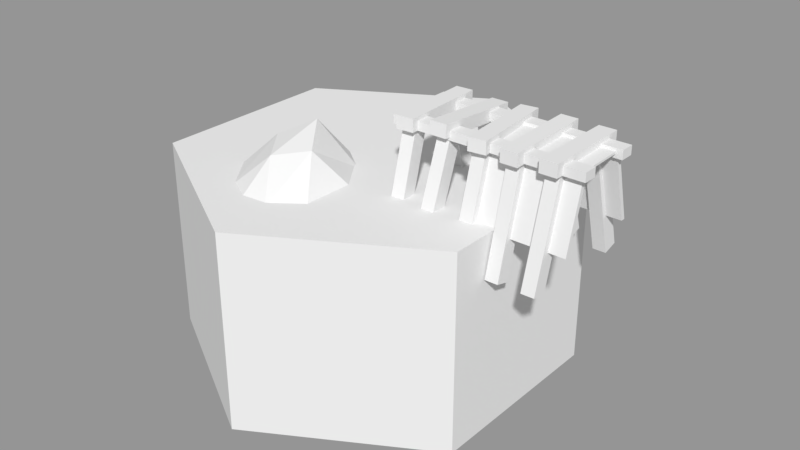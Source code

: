 # Source: mine01.blend  (saved by Blender 2.79.0; exported with 4.5.12 LTS)
import bpy
from mathutils import Matrix  # noqa: F401  (used for matrix-valued properties, if any)

bpy.ops.wm.read_factory_settings(use_empty=True)
scene = bpy.context.scene
scene.name = 'Scene'

# ---- collections
col_collection_1 = bpy.data.collections.new('Collection 1'); scene.collection.children.link(col_collection_1)

# ---- materials (node trees are filled in below, after node groups)
mat_stone = bpy.data.materials.new('Stone')
mat_stone.alpha_threshold = 0.0
mat_stone.use_transparent_shadow = False
mat_stone.roughness = 0.5
mat_wood = bpy.data.materials.new('Wood')
mat_wood.alpha_threshold = 0.0
mat_wood.use_transparent_shadow = False
mat_wood.roughness = 0.5
mat_top = bpy.data.materials.new('Top')
mat_top.alpha_threshold = 0.0
mat_top.use_transparent_shadow = False
mat_top.roughness = 0.5
mat_base = bpy.data.materials.new('Base')
mat_base.alpha_threshold = 0.0
mat_base.use_transparent_shadow = False
mat_base.roughness = 0.5
mat_road = bpy.data.materials.new('Road')
mat_road.alpha_threshold = 0.0
mat_road.use_transparent_shadow = False
mat_road.roughness = 0.5
mat_rubble = bpy.data.materials.new('Rubble')
mat_rubble.alpha_threshold = 0.0
mat_rubble.use_transparent_shadow = False
mat_rubble.roughness = 0.5

# ---- material node trees

# ---- meshes
me_mine = bpy.data.meshes.new('Mine')
me_mine.from_pydata([(0.3581, 0.1266, 0.1417), (0.3581, 0.05305, 0.4052), (0.3581, 0.1371, 0.1447), (0.3581, 0.0635, 0.4081), (0.3722, 0.06995, 0.4118), (0.3722, 0.06982, 0.417), (0.3722, -0.0806, 0.4079), (0.3722, -0.08074, 0.4132), (0.3581, -0.1364, 0.1417), (0.3581, -0.06284, 0.4052), (0.3581, -0.1469, 0.1447), (0.3581, -0.07329, 0.4081), (0.3931, -0.1364, 0.1417), (0.3931, -0.1444, 0.1534), (0.3931, -0.1444, 0.144), (0.3968, -0.1469, 0.1447), (0.3931, 0.1266, 0.1417), (0.3931, 0.1371, 0.1447), (0.3931, 0.1107, 0.239), (0.3931, 0.09946, 0.239), (0.3931, -0.1092, 0.239), (0.3931, -0.1205, 0.239), (0.6032, -0.1092, 0.239), (0.6032, -0.1205, 0.239), (0.6032, 0.06995, 0.4118), (0.6032, -0.08074, 0.4132), (0.6032, 0.06982, 0.417), (0.6032, -0.0806, 0.4079), (0.6032, 0.1107, 0.239), (0.6032, 0.0635, 0.4081), (0.6032, 0.05305, 0.4052), (0.6032, 0.09946, 0.239), (0.6032, -0.06284, 0.4052), (0.6032, -0.08346, 0.3313), (0.6032, -0.07329, 0.4081), (0.1908, 0.1528, 0.1512), (0.1939, 0.07656, 0.4246), (0.1923, 0.1166, 0.1411), (0.1953, 0.04036, 0.4144), (0.1578, 0.1511, 0.1512), (0.1609, 0.0748, 0.4246), (0.1593, 0.1149, 0.1411), (0.1624, 0.0386, 0.4144), (0.619, -0.06026, 0.4007), (0.619, -0.06026, 0.423), (0.619, -0.09529, 0.4007), (0.619, -0.09529, 0.423), (0.1381, -0.06026, 0.4007), (0.1381, -0.06026, 0.423), (0.1381, -0.09529, 0.4007), (0.1381, -0.09529, 0.423), (0.619, 0.08072, 0.4007), (0.619, 0.08072, 0.423), (0.619, 0.04569, 0.4007), (0.619, 0.04569, 0.423), (0.1381, 0.08072, 0.4007), (0.1381, 0.08072, 0.423), (0.1381, 0.04569, 0.4007), (0.1381, 0.04569, 0.423), (0.5675, 0.1088, 0.4013), (0.5675, 0.1088, 0.433), (0.5675, -0.1149, 0.4013), (0.5675, -0.1149, 0.433), (0.5242, 0.1088, 0.4013), (0.5242, 0.1088, 0.433), (0.5242, -0.1149, 0.4013), (0.5242, -0.1149, 0.433), (0.4765, 0.1068, 0.4042), (0.4765, 0.106, 0.4359), (0.4765, -0.1168, 0.3984), (0.4765, -0.1176, 0.4301), (0.4332, 0.1068, 0.4042), (0.4332, 0.106, 0.4359), (0.4332, -0.1168, 0.3984), (0.4332, -0.1176, 0.4301), (0.3737, 0.1109, 0.4013), (0.3737, 0.1109, 0.433), (0.3955, -0.1114, 0.4013), (0.3955, -0.1114, 0.433), (0.3308, 0.1053, 0.4013), (0.3308, 0.1053, 0.433), (0.3526, -0.117, 0.4013), (0.3526, -0.117, 0.433), (0.291, 0.1136, 0.3933), (0.291, 0.1158, 0.4249), (0.291, -0.1096, 0.4087), (0.291, -0.1074, 0.4403), (0.2478, 0.1136, 0.3933), (0.2478, 0.1158, 0.4249), (0.2478, -0.1096, 0.4087), (0.2478, -0.1074, 0.4403), (0.1977, 0.1099, 0.4013), (0.1977, 0.1099, 0.433), (0.2066, -0.1136, 0.4013), (0.2066, -0.1136, 0.433), (0.1545, 0.1076, 0.4013), (0.1545, 0.1076, 0.433), (0.1634, -0.1159, 0.4013), (0.1634, -0.1159, 0.433), (0.529, -0.1623, 0.1512), (0.5285, -0.08592, 0.4246), (0.5287, -0.126, 0.1411), (0.5282, -0.04968, 0.4144), (0.562, -0.162, 0.1512), (0.5615, -0.08563, 0.4246), (0.5617, -0.1257, 0.1411), (0.5612, -0.04939, 0.4144), (0.4368, -0.158, 0.1472), (0.4366, -0.0888, 0.4224), (0.4367, -0.1216, 0.138), (0.4364, -0.05231, 0.4132), (0.4698, -0.1579, 0.1472), (0.4696, -0.08863, 0.4224), (0.4697, -0.1214, 0.138), (0.4694, -0.05214, 0.4132), (0.3505, -0.1631, 0.1512), (0.3502, -0.08675, 0.4246), (0.3504, -0.1268, 0.1411), (0.3501, -0.05051, 0.4144), (0.3835, -0.1629, 0.1512), (0.3832, -0.08658, 0.4246), (0.3834, -0.1267, 0.1411), (0.3831, -0.05034, 0.4144), (0.255, -0.1753, 0.1625), (0.2548, -0.08037, 0.43), (0.2549, -0.1399, 0.1499), (0.2546, -0.04491, 0.4174), (0.288, -0.1752, 0.1625), (0.2878, -0.0802, 0.43), (0.2879, -0.1397, 0.1499), (0.2876, -0.04474, 0.4174), (0.168, -0.1648, 0.1512), (0.1647, -0.08858, 0.4246), (0.1664, -0.1286, 0.1411), (0.1631, -0.05239, 0.4144), (0.201, -0.1629, 0.1512), (0.1976, -0.08666, 0.4246), (0.1994, -0.1267, 0.1411), (0.1961, -0.05046, 0.4144), (0.5643, 0.1521, 0.1512), (0.5643, 0.07572, 0.4246), (0.5643, 0.1158, 0.1411), (0.5643, 0.03948, 0.4144), (0.5313, 0.1521, 0.1512), (0.5313, 0.07572, 0.4246), (0.5313, 0.1158, 0.1411), (0.5313, 0.03948, 0.4144), (0.4709, 0.1566, 0.1553), (0.4709, 0.07319, 0.4266), (0.4709, 0.1206, 0.1442), (0.4709, 0.03722, 0.4156), (0.4379, 0.1566, 0.1553), (0.4379, 0.07319, 0.4266), (0.4379, 0.1206, 0.1442), (0.4379, 0.03722, 0.4156), (0.3754, 0.1521, 0.1512), (0.3754, 0.07572, 0.4246), (0.3754, 0.1158, 0.1411), (0.3754, 0.03948, 0.4144), (0.3424, 0.1521, 0.1512), (0.3424, 0.07572, 0.4246), (0.3424, 0.1158, 0.1411), (0.3424, 0.03948, 0.4144), (0.2891, 0.1396, 0.1408), (0.2891, 0.0822, 0.4188), (0.2891, 0.1027, 0.1332), (0.2891, 0.04535, 0.4112), (0.2561, 0.1396, 0.1408), (0.2561, 0.0822, 0.4188), (0.2561, 0.1027, 0.1332), (0.2561, 0.04535, 0.4112), (1.341e-07, -0.5, -0.25), (1.192e-07, -0.5, 0.25), (-0.433, -0.25, -0.25), (-0.433, -0.25, 0.25), (-0.433, 0.25, -0.25), (-0.433, 0.25, 0.25), (-5.96e-08, 0.5, -0.25), (-5.96e-08, 0.5, 0.25), (0.433, 0.25, -0.25), (0.433, 0.25, 0.25), (0.433, -0.25, -0.25), (0.433, -0.25, 0.25), (-0.4659, -1.788e-07, 0.423), (-0.3432, 0.1631, 0.16), (0.433, 0.25, -0.25), (0.433, -0.25, -0.25), (0.1234, 0.3247, 0.25), (-0.2433, 0.1689, 0.25), (-0.3496, -0.1018, 0.25), (-0.1458, -0.3944, 0.25), (0.1682, -0.3221, 0.25), (-0.06602, -0.006834, 0.2417), (-0.2523, -0.1423, 0.2417), (0.08906, -0.2084, 0.2417), (-0.08611, -0.3525, 0.2417), (0.06208, -0.1492, 0.2417), (-0.001166, -0.05693, 0.2417), (-0.1424, -0.02326, 0.2417), (-0.2164, -0.07891, 0.2417), (-0.2233, -0.2239, 0.2417), (-0.1562, -0.3132, 0.2417), (-0.01499, -0.3469, 0.2417), (0.05906, -0.2912, 0.2417), (-0.07521, -0.1126, 0.3625), (-0.008076, -0.2019, 0.3303), (-0.1493, -0.1682, 0.3238), (-0.08212, -0.2576, 0.3176)], [(185, 186)], [(2, 3, 1, 0), (0, 1, 30, 31, 19, 16), (3, 29, 30, 1), (6, 7, 5, 4), (4, 5, 26, 24), (7, 25, 26, 5), (8, 9, 11, 10), (10, 11, 34, 23, 21, 13, 15), (10, 15, 14, 12, 8), (16, 17, 2, 0), (14, 13, 21, 20, 12), (19, 18, 17, 16), (17, 18, 28, 29, 3, 2), (12, 20, 22, 33, 32, 9, 8), (13, 14, 15), (18, 19, 31, 28), (20, 21, 23, 22), (27, 25, 26, 24), (29, 28, 31, 30), (32, 33, 22, 23, 34), (27, 25, 7, 6), (32, 34, 11, 9), (24, 27, 6, 4), (35, 36, 38, 37), (37, 38, 42, 41), (41, 42, 40, 39), (39, 40, 36, 35), (37, 41, 39, 35), (42, 38, 36, 40), (43, 44, 46, 45), (45, 46, 50, 49), (49, 50, 48, 47), (47, 48, 44, 43), (45, 49, 47, 43), (50, 46, 44, 48), (51, 52, 54, 53), (53, 54, 58, 57), (57, 58, 56, 55), (55, 56, 52, 51), (53, 57, 55, 51), (58, 54, 52, 56), (59, 60, 62, 61), (61, 62, 66, 65), (65, 66, 64, 63), (63, 64, 60, 59), (61, 65, 63, 59), (66, 62, 60, 64), (67, 68, 70, 69), (69, 70, 74, 73), (73, 74, 72, 71), (71, 72, 68, 67), (69, 73, 71, 67), (74, 70, 68, 72), (75, 76, 78, 77), (77, 78, 82, 81), (81, 82, 80, 79), (79, 80, 76, 75), (77, 81, 79, 75), (82, 78, 76, 80), (83, 84, 86, 85), (85, 86, 90, 89), (89, 90, 88, 87), (87, 88, 84, 83), (85, 89, 87, 83), (90, 86, 84, 88), (91, 92, 94, 93), (93, 94, 98, 97), (97, 98, 96, 95), (95, 96, 92, 91), (93, 97, 95, 91), (98, 94, 92, 96), (99, 100, 102, 101), (101, 102, 106, 105), (105, 106, 104, 103), (103, 104, 100, 99), (101, 105, 103, 99), (106, 102, 100, 104), (107, 108, 110, 109), (109, 110, 114, 113), (113, 114, 112, 111), (111, 112, 108, 107), (109, 113, 111, 107), (114, 110, 108, 112), (115, 116, 118, 117), (117, 118, 122, 121), (121, 122, 120, 119), (119, 120, 116, 115), (117, 121, 119, 115), (122, 118, 116, 120), (123, 124, 126, 125), (125, 126, 130, 129), (129, 130, 128, 127), (127, 128, 124, 123), (125, 129, 127, 123), (130, 126, 124, 128), (131, 132, 134, 133), (133, 134, 138, 137), (137, 138, 136, 135), (135, 136, 132, 131), (133, 137, 135, 131), (138, 134, 132, 136), (139, 140, 142, 141), (141, 142, 146, 145), (145, 146, 144, 143), (143, 144, 140, 139), (141, 145, 143, 139), (146, 142, 140, 144), (147, 148, 150, 149), (149, 150, 154, 153), (153, 154, 152, 151), (151, 152, 148, 147), (149, 153, 151, 147), (154, 150, 148, 152), (155, 156, 158, 157), (157, 158, 162, 161), (161, 162, 160, 159), (159, 160, 156, 155), (157, 161, 159, 155), (162, 158, 156, 160), (163, 164, 166, 165), (165, 166, 170, 169), (169, 170, 168, 167), (167, 168, 164, 163), (165, 169, 167, 163), (170, 166, 164, 168), (171, 172, 174, 173), (173, 174, 176, 175), (175, 176, 178, 177), (177, 178, 180, 179), (174, 172, 182, 191, 190, 189, 188, 187, 180, 178, 176), (179, 180, 182, 181), (181, 182, 172, 171), (171, 173, 175, 177, 179, 181), (180, 187, 188, 189, 190, 191, 182), (207, 201, 195, 202), (196, 205, 203, 194), (205, 207, 202, 203), (192, 198, 204, 197), (197, 204, 205, 196), (198, 199, 206, 204), (204, 206, 207, 205), (199, 193, 200, 206), (206, 200, 201, 207)])
me_mine.polygons.foreach_set('material_index', [0, 0, 0, 0, 0, 0, 0, 0, 0, 0, 0, 0, 0, 0, 0, 0, 0, 0, 0, 0, 0, 0, 0, 1, 1, 1, 1, 1, 1, 1, 1, 1, 1, 1, 1, 1, 1, 1, 1, 1, 1, 1, 1, 1, 1, 1, 1, 1, 1, 1, 1, 1, 1, 1, 1, 1, 1, 1, 1, 1, 1, 1, 1, 1, 1, 1, 1, 1, 1, 1, 1, 1, 1, 1, 1, 1, 1, 1, 1, 1, 1, 1, 1, 1, 1, 1, 1, 1, 1, 1, 1, 1, 1, 1, 1, 1, 1, 1, 1, 1, 1, 1, 1, 1, 1, 1, 1, 1, 1, 1, 1, 1, 1, 1, 1, 1, 1, 1, 1, 1, 1, 1, 1, 1, 1, 3, 3, 3, 3, 2, 3, 3, 3, 4, 5, 5, 5, 5, 5, 5, 5, 5, 5])
me_mine.materials.append(mat_stone)
me_mine.materials.append(mat_wood)
me_mine.materials.append(mat_top)
me_mine.materials.append(mat_base)
me_mine.materials.append(mat_road)
me_mine.materials.append(mat_rubble)
me_mine.use_remesh_preserve_volume = False
me_mine.use_remesh_preserve_attributes = False
me_mine.use_mirror_vertex_groups = False
me_mine.update()

# ---- objects
ob_mine = bpy.data.objects.new('Mine', me_mine)

# ---- transforms, parenting, visibility, modifiers, constraints
ob_mine.location = (0.0, 0.0, 0.0)
ob_mine.lineart.crease_threshold = 0.0

# ---- collection membership
col_collection_1.objects.link(ob_mine)

# ---- scene / render settings (as saved in the file)
scene.frame_start = 1; scene.frame_end = 250; scene.frame_set(1)
scene.render.engine = 'BLENDER_EEVEE_NEXT'
scene.render.resolution_percentage = 50
scene.render.dither_intensity = 0.0
scene.cycles.use_denoising = False
scene.cycles.samples = 128
scene.cycles.sampling_pattern = 'TABULATED_SOBOL'
scene.cycles.use_adaptive_sampling = False
scene.cycles.use_light_tree = False
scene.cycles.blur_glossy = 0.0
scene.cycles.sample_clamp_indirect = 0.0
scene.view_settings.view_transform = 'Standard'
bpy.context.view_layer.update()

# ---- added for rendering (the .blend has no active camera and no usable light): camera, sun + grey world if the file has none
cam_auto = bpy.data.cameras.new('AutoCamera')
cam_auto.lens = 50.0
cam_auto.sensor_width = 36.0
cam_auto.clip_end = 1000.0
ob_auto_camera = bpy.data.objects.new('AutoCamera', cam_auto)
scene.collection.objects.link(ob_auto_camera)
ob_auto_camera.location = (1.58369, -1.80855, 1.30086)
ob_auto_camera.rotation_euler = (1.09748, -7.21219e-08, 0.694738)
scene.camera = ob_auto_camera
light_auto_sun = bpy.data.lights.new('AutoSun', 'SUN')
light_auto_sun.energy = 3.0
light_auto_sun.angle = 0.0523599
ob_auto_sun = bpy.data.objects.new('AutoSun', light_auto_sun)
scene.collection.objects.link(ob_auto_sun)
ob_auto_sun.rotation_euler = (0.872665, 0.174533, 0.523599)
if scene.world is None:
    world_auto = bpy.data.worlds.new('AutoWorld')
    world_auto.color = (0.3, 0.3, 0.3)
    scene.world = world_auto
bpy.context.view_layer.update()
